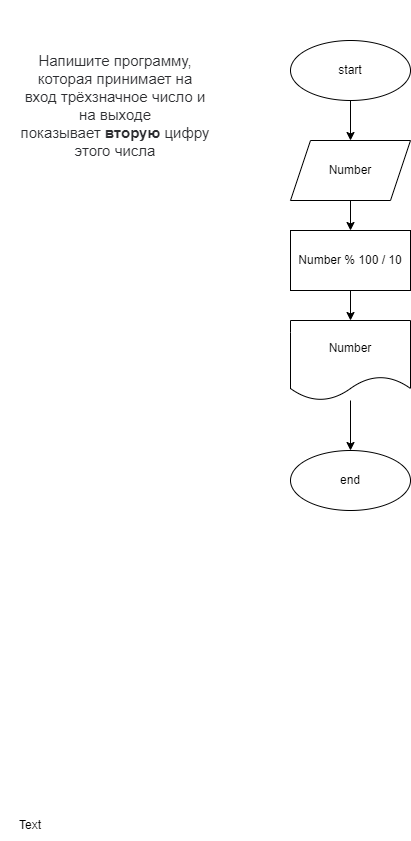

The diagram above was exported from draw.io. Its source (the exported page's mxGraphModel, read from the mxfile embedded in the PNG):
<mxGraphModel dx="486" dy="2460" grid="1" gridSize="10" guides="1" tooltips="1" connect="1" arrows="1" fold="1" page="1" pageScale="1" pageWidth="850" pageHeight="1100" math="0" shadow="0">
  <root>
    <mxCell id="0" />
    <mxCell id="1" parent="0" />
    <mxCell id="3" value="Text" style="text;html=1;strokeColor=none;fillColor=none;align=center;verticalAlign=middle;whiteSpace=wrap;rounded=0;" parent="1" vertex="1">
      <mxGeometry x="110" y="-1340" width="60" height="30" as="geometry" />
    </mxCell>
    <mxCell id="4" value="&lt;span style=&quot;color: rgb(44 , 45 , 48) ; font-family: &amp;#34;roboto&amp;#34; , &amp;#34;san francisco&amp;#34; , &amp;#34;helvetica neue&amp;#34; , &amp;#34;helvetica&amp;#34; , &amp;#34;arial&amp;#34; ; font-size: 15px ; background-color: rgb(255 , 255 , 255)&quot;&gt;Напишите программу, которая принимает на вход трёхзначное число и на выходе показывает&amp;nbsp;&lt;/span&gt;&lt;span style=&quot;box-sizing: border-box ; font-weight: 700 ; color: rgb(44 , 45 , 48) ; font-family: &amp;#34;roboto&amp;#34; , &amp;#34;san francisco&amp;#34; , &amp;#34;helvetica neue&amp;#34; , &amp;#34;helvetica&amp;#34; , &amp;#34;arial&amp;#34; ; font-size: 15px ; background-color: rgb(255 , 255 , 255)&quot;&gt;вторую&lt;/span&gt;&lt;span style=&quot;color: rgb(44 , 45 , 48) ; font-family: &amp;#34;roboto&amp;#34; , &amp;#34;san francisco&amp;#34; , &amp;#34;helvetica neue&amp;#34; , &amp;#34;helvetica&amp;#34; , &amp;#34;arial&amp;#34; ; font-size: 15px ; background-color: rgb(255 , 255 , 255)&quot;&gt;&amp;nbsp;цифру этого числа&lt;/span&gt;" style="text;html=1;strokeColor=none;fillColor=none;align=center;verticalAlign=middle;whiteSpace=wrap;rounded=0;" parent="1" vertex="1">
      <mxGeometry x="130" y="-2150" width="190" height="210" as="geometry" />
    </mxCell>
    <mxCell id="7" value="" style="edgeStyle=none;html=1;" parent="1" source="5" target="6" edge="1">
      <mxGeometry relative="1" as="geometry" />
    </mxCell>
    <mxCell id="5" value="start" style="ellipse;whiteSpace=wrap;html=1;" parent="1" vertex="1">
      <mxGeometry x="400" y="-2110" width="120" height="60" as="geometry" />
    </mxCell>
    <mxCell id="9" value="" style="edgeStyle=none;html=1;" parent="1" source="6" target="8" edge="1">
      <mxGeometry relative="1" as="geometry" />
    </mxCell>
    <mxCell id="6" value="Number" style="shape=parallelogram;perimeter=parallelogramPerimeter;whiteSpace=wrap;html=1;fixedSize=1;" parent="1" vertex="1">
      <mxGeometry x="400" y="-2010" width="120" height="60" as="geometry" />
    </mxCell>
    <mxCell id="11" value="" style="edgeStyle=none;html=1;" parent="1" source="8" edge="1">
      <mxGeometry relative="1" as="geometry">
        <mxPoint x="460" y="-1830" as="targetPoint" />
      </mxGeometry>
    </mxCell>
    <mxCell id="8" value="Number % 100 / 10" style="whiteSpace=wrap;html=1;" parent="1" vertex="1">
      <mxGeometry x="400" y="-1920" width="120" height="60" as="geometry" />
    </mxCell>
    <mxCell id="14" value="" style="edgeStyle=none;html=1;" parent="1" source="12" target="13" edge="1">
      <mxGeometry relative="1" as="geometry" />
    </mxCell>
    <mxCell id="12" value="Number" style="shape=document;whiteSpace=wrap;html=1;boundedLbl=1;" parent="1" vertex="1">
      <mxGeometry x="400" y="-1830" width="120" height="80" as="geometry" />
    </mxCell>
    <mxCell id="13" value="end&lt;br&gt;" style="ellipse;whiteSpace=wrap;html=1;" parent="1" vertex="1">
      <mxGeometry x="400" y="-1700" width="120" height="60" as="geometry" />
    </mxCell>
  </root>
</mxGraphModel>